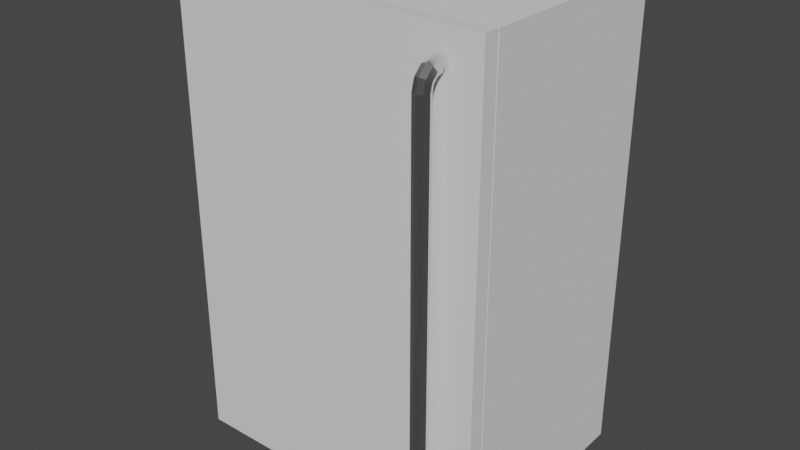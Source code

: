 # Source: FridgeModel.blend  (saved by Blender 2.93.20; exported with 4.5.12 LTS)
import bpy
from mathutils import Matrix  # noqa: F401  (used for matrix-valued properties, if any)

bpy.ops.wm.read_factory_settings(use_empty=True)
scene = bpy.context.scene
scene.name = 'Scene'

# ---- collections
col_collection = bpy.data.collections.new('Collection'); scene.collection.children.link(col_collection)

# ---- materials (node trees are filled in below, after node groups)
mat_fridgebody = bpy.data.materials.new('FridgeBody')
mat_fridgeshelves = bpy.data.materials.new('FridgeShelves')
mat_handle = bpy.data.materials.new('Handle')
mat_fridgedoor = bpy.data.materials.new('FridgeDoor')

# ---- material node trees
mat_fridgebody.use_nodes = True; mat_fridgebody.node_tree.nodes.clear()
_N = mat_fridgebody.node_tree.nodes; _L = mat_fridgebody.node_tree.links
n0 = _N.new('ShaderNodeBsdfPrincipled'); n0.name = 'Principled BSDF'; n0.location = (10, 300)
n0.distribution = 'GGX'
n0.subsurface_method = 'BURLEY'
n0.inputs[1].default_value = 0.06667
n0.inputs[2].default_value = 0.125
n0.inputs[3].default_value = 1.45
n0.inputs[13].default_value = 0.0
n0.inputs[27].default_value = (0.0, 0.0, 0.0, 1.0)
n0.inputs[28].default_value = 1.0
n1 = _N.new('ShaderNodeOutputMaterial'); n1.name = 'Material Output'; n1.location = (300, 300)
_L.new(n0.outputs[0], n1.inputs[0])
n1.is_active_output = True
mat_fridgeshelves.use_nodes = True; mat_fridgeshelves.node_tree.nodes.clear()
_N = mat_fridgeshelves.node_tree.nodes; _L = mat_fridgeshelves.node_tree.links
n0 = _N.new('ShaderNodeBsdfPrincipled'); n0.name = 'Principled BSDF'; n0.location = (10, 300)
n0.distribution = 'GGX'
n0.subsurface_method = 'BURLEY'
n0.inputs[0].default_value = (0.4869, 0.4869, 0.4869, 1.0)
n0.inputs[1].default_value = 0.6544
n0.inputs[2].default_value = 0.4559
n0.inputs[3].default_value = 1.45
n0.inputs[13].default_value = 0.0
n0.inputs[27].default_value = (0.0, 0.0, 0.0, 1.0)
n0.inputs[28].default_value = 1.0
n1 = _N.new('ShaderNodeOutputMaterial'); n1.name = 'Material Output'; n1.location = (300, 300)
_L.new(n0.outputs[0], n1.inputs[0])
n1.is_active_output = True
mat_handle.use_nodes = True; mat_handle.node_tree.nodes.clear()
_N = mat_handle.node_tree.nodes; _L = mat_handle.node_tree.links
n0 = _N.new('ShaderNodeBsdfPrincipled'); n0.name = 'Principled BSDF'; n0.location = (10, 300)
n0.distribution = 'GGX'
n0.subsurface_method = 'BURLEY'
n0.inputs[1].default_value = 1.0
n0.inputs[2].default_value = 0.2059
n0.inputs[3].default_value = 1.45
n0.inputs[13].default_value = 0.0
n0.inputs[27].default_value = (0.0, 0.0, 0.0, 1.0)
n0.inputs[28].default_value = 1.0
n1 = _N.new('ShaderNodeOutputMaterial'); n1.name = 'Material Output'; n1.location = (300, 300)
_L.new(n0.outputs[0], n1.inputs[0])
n1.is_active_output = True
mat_fridgedoor.use_nodes = True; mat_fridgedoor.node_tree.nodes.clear()
_N = mat_fridgedoor.node_tree.nodes; _L = mat_fridgedoor.node_tree.links
n0 = _N.new('ShaderNodeBsdfPrincipled'); n0.name = 'Principled BSDF'; n0.location = (10, 300)
n0.distribution = 'GGX'
n0.subsurface_method = 'BURLEY'
n0.inputs[3].default_value = 1.45
n0.inputs[27].default_value = (0.0, 0.0, 0.0, 1.0)
n0.inputs[28].default_value = 1.0
n1 = _N.new('ShaderNodeOutputMaterial'); n1.name = 'Material Output'; n1.location = (300, 300)
_L.new(n0.outputs[0], n1.inputs[0])
n1.is_active_output = True

# ---- world
world_world = bpy.data.worlds.new('World'); scene.world = world_world
world_world.use_nodes = True; world_world.node_tree.nodes.clear()
_N = world_world.node_tree.nodes; _L = world_world.node_tree.links
n0 = _N.new('ShaderNodeOutputWorld'); n0.name = 'World Output'; n0.location = (300, 300)
n1 = _N.new('ShaderNodeBackground'); n1.name = 'Background'; n1.location = (10, 300)
n1.inputs[0].default_value = (0.05088, 0.05088, 0.05088, 1.0)
_L.new(n1.outputs[0], n0.inputs[0])
n0.is_active_output = True
world_world.color = (0.05088, 0.05088, 0.05088)
world_world.use_sun_shadow = False
world_world.sun_shadow_jitter_overblur = 0.0

# ---- meshes
me_cube = bpy.data.meshes.new('Cube')
me_cube.from_pydata([(-0.4919, 0.3669, 1.536), (0.4919, 0.3669, 1.536), (-0.4919, -0.3061, 1.536), (0.4919, -0.3061, 0.03579), (0.4919, -0.3061, 1.536), (-0.4919, -0.3061, 0.03579), (0.4919, 0.3669, 0.03579), (-0.4919, 0.3669, 0.03579), (0.5272, -0.3061, 0.0004305), (0.5272, -0.3061, 1.571), (-0.5272, -0.3061, 1.571), (-0.5272, -0.3061, 0.0004305), (0.5207, 0.3957, 0.006918), (-0.5207, 0.3957, 0.006918), (0.5207, 0.3957, 1.565), (-0.5207, 0.3957, 1.565), (0.4919, -0.3061, 0.3969), (0.4919, -0.3061, 0.4247), (0.4919, -0.3061, 0.7719), (0.4919, -0.3061, 0.7997), (0.4919, -0.3061, 1.147), (0.4919, -0.3061, 1.175), (-0.4919, -0.3061, 1.175), (-0.4919, -0.3061, 1.147), (-0.4919, -0.3061, 0.7997), (-0.4919, -0.3061, 0.7719), (-0.4919, -0.3061, 0.4247), (-0.4919, -0.3061, 0.3969), (0.4919, 0.3669, 1.175), (0.4919, 0.3669, 1.147), (0.4919, 0.3669, 0.7997), (0.4919, 0.3669, 0.7719), (0.4919, 0.3669, 0.4247), (0.4919, 0.3669, 0.3969), (-0.4919, 0.3669, 0.3969), (-0.4919, 0.3669, 0.4247), (-0.4919, 0.3669, 0.7719), (-0.4919, 0.3669, 0.7997), (-0.4919, 0.3669, 1.147), (-0.4919, 0.3669, 1.175)], [], [(20, 29, 30, 19), (1, 0, 39, 28), (9, 8, 12, 14), (15, 13, 11, 10), (15, 10, 9, 14), (8, 11, 13, 12), (3, 6, 7, 5), (18, 31, 32, 17), (38, 23, 24, 37), (4, 2, 0, 1), (14, 12, 13, 15), (29, 38, 37, 30), (31, 36, 35, 32), (33, 34, 7, 6), (2, 4, 9, 10, 11, 5, 27, 26, 25, 24, 23, 22), (36, 25, 26, 35), (34, 27, 5, 7), (0, 2, 22, 39), (4, 1, 28, 21), (16, 33, 6, 3), (5, 11, 8, 9, 4, 21, 20, 19, 18, 17, 16, 3), (28, 39, 22, 21), (29, 20, 23, 38), (23, 20, 21, 22), (30, 37, 24, 19), (31, 18, 25, 36), (25, 18, 19, 24), (32, 35, 26, 17), (33, 16, 27, 34), (27, 16, 17, 26)])
me_cube.polygons.foreach_set('material_index', [1, 1, 0, 0, 0, 0, 1, 1, 1, 0, 0, 1, 1, 1, 0, 1, 1, 1, 1, 1, 0, 1, 1, 1, 1, 1, 1, 1, 1, 1])
_uv = me_cube.uv_layers.new(name='UVMap')
_uv.uv.foreach_set('vector', [0.627, 0.727, 0.627, 0.5027, 0.627, 0.5027, 0.627, 0.727, 0.627, 0.5027, 0.873, 0.5027, 0.873, 0.5027, 0.627, 0.5027, 0.627, 0.727, 0.627, 0.727, 0.627, 0.5027, 0.627, 0.5027, 0.873, 0.5027, 0.873, 0.5027, 0.873, 0.727, 0.873, 0.727, 0.873, 0.5027, 0.873, 0.727, 0.627, 0.727, 0.627, 0.5027, 0.627, 0.727, 0.873, 0.727, 0.873, 0.5027, 0.627, 0.5027, 0.627, 0.727, 0.627, 0.5027, 0.873, 0.5027, 0.873, 0.727, 0.627, 0.727, 0.627, 0.5027, 0.627, 0.5027, 0.627, 0.727, 0.873, 0.5027, 0.873, 0.727, 0.873, 0.727, 0.873, 0.5027, 0.627, 0.727, 0.873, 0.727, 0.873, 0.5027, 0.627, 0.5027, 0.627, 0.5027, 0.627, 0.5027, 0.873, 0.5027, 0.873, 0.5027, 0.627, 0.5027, 0.873, 0.5027, 0.873, 0.5027, 0.627, 0.5027, 0.627, 0.5027, 0.873, 0.5027, 0.873, 0.5027, 0.627, 0.5027, 0.627, 0.5027, 0.873, 0.5027, 0.873, 0.5027, 0.627, 0.5027, 0.873, 0.727, 0.627, 0.727, 0.627, 0.727, 0.873, 0.727, 0.873, 0.727, 0.873, 0.727, 0.873, 0.727, 0.873, 0.727, 0.873, 0.727, 0.873, 0.727, 0.873, 0.727, 0.873, 0.727, 0.873, 0.5027, 0.873, 0.727, 0.873, 0.727, 0.873, 0.5027, 0.873, 0.5027, 0.873, 0.727, 0.873, 0.727, 0.873, 0.5027, 0.873, 0.5027, 0.873, 0.727, 0.873, 0.727, 0.873, 0.5027, 0.627, 0.727, 0.627, 0.5027, 0.627, 0.5027, 0.627, 0.727, 0.627, 0.727, 0.627, 0.5027, 0.627, 0.5027, 0.627, 0.727, 0.873, 0.727, 0.873, 0.727, 0.627, 0.727, 0.627, 0.727, 0.627, 0.727, 0.627, 0.727, 0.627, 0.727, 0.627, 0.727, 0.627, 0.727, 0.627, 0.727, 0.627, 0.727, 0.627, 0.727, 0.627, 0.5027, 0.873, 0.5027, 0.873, 0.727, 0.627, 0.727, 0.627, 0.5027, 0.627, 0.727, 0.873, 0.727, 0.873, 0.5027, 0.873, 0.727, 0.627, 0.727, 0.627, 0.727, 0.873, 0.727, 0.627, 0.5027, 0.873, 0.5027, 0.873, 0.727, 0.627, 0.727, 0.627, 0.5027, 0.627, 0.727, 0.873, 0.727, 0.873, 0.5027, 0.873, 0.727, 0.627, 0.727, 0.627, 0.727, 0.873, 0.727, 0.627, 0.5027, 0.873, 0.5027, 0.873, 0.727, 0.627, 0.727, 0.627, 0.5027, 0.627, 0.727, 0.873, 0.727, 0.873, 0.5027, 0.873, 0.727, 0.627, 0.727, 0.627, 0.727, 0.873, 0.727])
me_cube.materials.append(mat_fridgebody)
me_cube.materials.append(mat_fridgeshelves)
me_cube.use_remesh_fix_poles = True
me_cube.use_remesh_preserve_attributes = False
me_cube.use_mirror_vertex_groups = False
me_cube.update()
me_cylinder = bpy.data.meshes.new('Cylinder')
me_cylinder.from_pydata([(-5.96e-08, 0.01869, -0.6), (-5.96e-08, 0.01869, 0.6), (0.01768, 0.01136, -0.6), (0.01768, 0.01136, 0.6), (0.025, -0.006314, -0.6), (0.025, -0.006314, 0.6), (0.01768, -0.02399, -0.6), (0.01768, -0.02399, 0.6), (-5.96e-08, -0.03131, -0.6), (-5.96e-08, -0.03131, 0.6), (-0.01768, -0.02399, -0.6), (-0.01768, -0.02399, 0.6), (-0.025, -0.006314, -0.6), (-0.025, -0.006314, 0.6), (-0.01768, 0.01136, -0.6), (-0.01768, 0.01136, 0.6), (-5.96e-08, 0.02276, 0.6142), (0.01768, 0.01641, 0.6179), (0.025, 0.001104, 0.6267), (0.01768, -0.0142, 0.6356), (-5.96e-08, -0.02055, 0.6392), (-0.01768, -0.0142, 0.6356), (-0.025, 0.001104, 0.6267), (-0.01768, 0.01641, 0.6179), (-5.96e-08, 0.03339, 0.6245), (0.01768, 0.02973, 0.6308), (0.025, 0.02089, 0.6462), (0.01768, 0.01205, 0.6615), (-5.96e-08, 0.008391, 0.6678), (-0.01768, 0.01205, 0.6615), (-0.025, 0.02089, 0.6462), (-0.01768, 0.02973, 0.6308), (-5.96e-08, 0.04774, 0.6281), (0.01768, 0.04774, 0.6354), (0.025, 0.04774, 0.6531), (0.01768, 0.04774, 0.6708), (-5.96e-08, 0.04774, 0.6781), (-0.01768, 0.04774, 0.6708), (-0.025, 0.04774, 0.6531), (-0.01768, 0.04774, 0.6354), (-5.96e-08, 0.02276, -0.6142), (0.01768, 0.01641, -0.6179), (0.025, 0.001104, -0.6267), (0.01768, -0.0142, -0.6356), (-5.96e-08, -0.02055, -0.6392), (-0.01768, -0.0142, -0.6356), (-0.025, 0.001104, -0.6267), (-0.01768, 0.01641, -0.6179), (-5.96e-08, 0.03339, -0.6245), (0.01768, 0.02973, -0.6308), (0.025, 0.02089, -0.6462), (0.01768, 0.01205, -0.6615), (-5.96e-08, 0.008391, -0.6678), (-0.01768, 0.01205, -0.6615), (-0.025, 0.02089, -0.6462), (-0.01768, 0.02973, -0.6308), (-5.96e-08, 0.04774, -0.6281), (0.01768, 0.04774, -0.6354), (0.025, 0.04774, -0.6531), (0.01768, 0.04774, -0.6708), (-5.96e-08, 0.04774, -0.6781), (-0.01768, 0.04774, -0.6708), (-0.025, 0.04774, -0.6531), (-0.01768, 0.04774, -0.6354)], [], [(8, 44, 43, 6), (0, 40, 47, 14), (4, 42, 41, 2), (12, 46, 45, 10), (2, 41, 40, 0), (6, 43, 42, 4), (14, 47, 46, 12), (10, 45, 44, 8), (1, 15, 23, 16), (5, 3, 17, 18), (13, 11, 21, 22), (3, 1, 16, 17), (7, 5, 18, 19), (15, 13, 22, 23), (11, 9, 20, 21), (9, 7, 19, 20), (18, 17, 25, 26), (23, 22, 30, 31), (21, 20, 28, 29), (19, 18, 26, 27), (17, 16, 24, 25), (16, 23, 31, 24), (22, 21, 29, 30), (20, 19, 27, 28), (24, 31, 39, 32), (30, 29, 37, 38), (28, 27, 35, 36), (26, 25, 33, 34), (31, 30, 38, 39), (29, 28, 36, 37), (27, 26, 34, 35), (25, 24, 32, 33), (12, 10, 11, 13), (10, 8, 9, 11), (8, 6, 7, 9), (6, 4, 5, 7), (4, 2, 3, 5), (0, 14, 15, 1), (2, 0, 1, 3), (42, 50, 49, 41), (47, 55, 54, 46), (45, 53, 52, 44), (43, 51, 50, 42), (41, 49, 48, 40), (40, 48, 55, 47), (46, 54, 53, 45), (44, 52, 51, 43), (48, 56, 63, 55), (54, 62, 61, 53), (52, 60, 59, 51), (50, 58, 57, 49), (55, 63, 62, 54), (53, 61, 60, 52), (51, 59, 58, 50), (49, 57, 56, 48), (14, 12, 13, 15)])
_uv = me_cylinder.uv_layers.new(name='UVMap')
_uv.uv.foreach_set('vector', [0.5, 1.0, 0.5, 1.0, 0.625, 1.0, 0.625, 1.0, 0.0, 1.0, 0.0, 1.0, 0.125, 1.0, 0.125, 1.0, 0.75, 1.0, 0.75, 1.0, 0.875, 1.0, 0.875, 1.0, 0.25, 1.0, 0.25, 1.0, 0.375, 1.0, 0.375, 1.0, 0.875, 1.0, 0.875, 1.0, 1.0, 1.0, 1.0, 1.0, 0.625, 1.0, 0.625, 1.0, 0.75, 1.0, 0.75, 1.0, 0.125, 1.0, 0.125, 1.0, 0.25, 1.0, 0.25, 1.0, 0.375, 1.0, 0.375, 1.0, 0.5, 1.0, 0.5, 1.0, 0.0, 1.0, 0.125, 1.0, 0.125, 1.0, 0.0, 1.0, 0.75, 1.0, 0.875, 1.0, 0.875, 1.0, 0.75, 1.0, 0.25, 1.0, 0.375, 1.0, 0.375, 1.0, 0.25, 1.0, 0.875, 1.0, 1.0, 1.0, 1.0, 1.0, 0.875, 1.0, 0.625, 1.0, 0.75, 1.0, 0.75, 1.0, 0.625, 1.0, 0.125, 1.0, 0.25, 1.0, 0.25, 1.0, 0.125, 1.0, 0.375, 1.0, 0.5, 1.0, 0.5, 1.0, 0.375, 1.0, 0.5, 1.0, 0.625, 1.0, 0.625, 1.0, 0.5, 1.0, 0.75, 1.0, 0.875, 1.0, 0.875, 1.0, 0.75, 1.0, 0.125, 1.0, 0.25, 1.0, 0.25, 1.0, 0.125, 1.0, 0.375, 1.0, 0.5, 1.0, 0.5, 1.0, 0.375, 1.0, 0.625, 1.0, 0.75, 1.0, 0.75, 1.0, 0.625, 1.0, 0.875, 1.0, 1.0, 1.0, 1.0, 1.0, 0.875, 1.0, 0.0, 1.0, 0.125, 1.0, 0.125, 1.0, 0.0, 1.0, 0.25, 1.0, 0.375, 1.0, 0.375, 1.0, 0.25, 1.0, 0.5, 1.0, 0.625, 1.0, 0.625, 1.0, 0.5, 1.0, 0.0, 1.0, 0.125, 1.0, 0.125, 1.0, 0.0, 1.0, 0.25, 1.0, 0.375, 1.0, 0.375, 1.0, 0.25, 1.0, 0.5, 1.0, 0.625, 1.0, 0.625, 1.0, 0.5, 1.0, 0.75, 1.0, 0.875, 1.0, 0.875, 1.0, 0.75, 1.0, 0.125, 1.0, 0.25, 1.0, 0.25, 1.0, 0.125, 1.0, 0.375, 1.0, 0.5, 1.0, 0.5, 1.0, 0.375, 1.0, 0.625, 1.0, 0.75, 1.0, 0.75, 1.0, 0.625, 1.0, 0.875, 1.0, 1.0, 1.0, 1.0, 1.0, 0.875, 1.0, 0.25, 1.0, 0.375, 1.0, 0.375, 1.0, 0.25, 1.0, 0.375, 1.0, 0.5, 1.0, 0.5, 1.0, 0.375, 1.0, 0.5, 1.0, 0.625, 1.0, 0.625, 1.0, 0.5, 1.0, 0.625, 1.0, 0.75, 1.0, 0.75, 1.0, 0.625, 1.0, 0.75, 1.0, 0.875, 1.0, 0.875, 1.0, 0.75, 1.0, 0.0, 1.0, 0.125, 1.0, 0.125, 1.0, 0.0, 1.0, 0.875, 1.0, 1.0, 1.0, 1.0, 1.0, 0.875, 1.0, 0.75, 1.0, 0.75, 1.0, 0.875, 1.0, 0.875, 1.0, 0.125, 1.0, 0.125, 1.0, 0.25, 1.0, 0.25, 1.0, 0.375, 1.0, 0.375, 1.0, 0.5, 1.0, 0.5, 1.0, 0.625, 1.0, 0.625, 1.0, 0.75, 1.0, 0.75, 1.0, 0.875, 1.0, 0.875, 1.0, 1.0, 1.0, 1.0, 1.0, 0.0, 1.0, 0.0, 1.0, 0.125, 1.0, 0.125, 1.0, 0.25, 1.0, 0.25, 1.0, 0.375, 1.0, 0.375, 1.0, 0.5, 1.0, 0.5, 1.0, 0.625, 1.0, 0.625, 1.0, 0.0, 1.0, 0.0, 1.0, 0.125, 1.0, 0.125, 1.0, 0.25, 1.0, 0.25, 1.0, 0.375, 1.0, 0.375, 1.0, 0.5, 1.0, 0.5, 1.0, 0.625, 1.0, 0.625, 1.0, 0.75, 1.0, 0.75, 1.0, 0.875, 1.0, 0.875, 1.0, 0.125, 1.0, 0.125, 1.0, 0.25, 1.0, 0.25, 1.0, 0.375, 1.0, 0.375, 1.0, 0.5, 1.0, 0.5, 1.0, 0.625, 1.0, 0.625, 1.0, 0.75, 1.0, 0.75, 1.0, 0.875, 1.0, 0.875, 1.0, 1.0, 1.0, 1.0, 1.0, 0.125, 1.0, 0.25, 1.0, 0.25, 1.0, 0.125, 1.0])
me_cylinder.materials.append(mat_handle)
me_cylinder.use_remesh_fix_poles = True
me_cylinder.use_remesh_preserve_attributes = False
me_cylinder.use_mirror_vertex_groups = False
me_cylinder.update()
me_cube_003 = bpy.data.meshes.new('Cube.003')
me_cube_003.from_pydata([(1.038, 0.025, -0.7854), (1.038, 0.025, 0.7854), (-0.01654, 0.025, 0.7854), (-0.01654, 0.025, -0.7854), (1.038, -0.025, -0.7854), (1.038, -0.025, 0.7854), (-0.01654, -0.025, 0.7854), (-0.01654, -0.025, -0.7854)], [], [(0, 1, 5, 4), (3, 0, 4, 7), (2, 3, 7, 6), (1, 2, 6, 5), (4, 5, 6, 7), (0, 3, 2, 1)])
_uv = me_cube_003.uv_layers.new(name='UVMap')
_uv.uv.foreach_set('vector', [0.627, 0.727, 0.627, 0.727, 0.627, 0.727, 0.627, 0.727, 0.873, 0.727, 0.627, 0.727, 0.627, 0.727, 0.873, 0.727, 0.873, 0.727, 0.873, 0.727, 0.873, 0.727, 0.873, 0.727, 0.627, 0.727, 0.873, 0.727, 0.873, 0.727, 0.627, 0.727, 0.627, 0.727, 0.627, 0.727, 0.873, 0.727, 0.873, 0.727, 0.627, 0.727, 0.873, 0.727, 0.873, 0.727, 0.627, 0.727])
me_cube_003.materials.append(mat_fridgedoor)
me_cube_003.use_remesh_fix_poles = True
me_cube_003.use_remesh_preserve_attributes = False
me_cube_003.use_mirror_vertex_groups = False
me_cube_003.update()

# ---- objects
ob_fridge = bpy.data.objects.new('Fridge', me_cube)
ob_handle = bpy.data.objects.new('Handle', me_cylinder)
ob_door = bpy.data.objects.new('Door', me_cube_003)

# ---- transforms, parenting, visibility, modifiers, constraints
ob_fridge.location = (0.0, 0.0, 0.0)
ob_fridge.lineart.crease_threshold = 0.0
ob_handle.parent = ob_door
ob_handle.matrix_parent_inverse = Matrix(((1.0, -0.0, 0.0, 0.5107), (-0.0, 1.0, -0.0, 0.3361), (-0.0, 0.0, 1.0, -0.7824), (-0.0, 0.0, -0.0, 1.0)))
ob_handle.location = (0.3977, -0.4179, 0.8163)
ob_handle.lineart.crease_threshold = 0.0
ob_door.location = (-0.5107, -0.3361, 0.7858)
ob_door.lineart.crease_threshold = 0.0

# ---- collection membership
col_collection.objects.link(ob_fridge)
col_collection.objects.link(ob_handle)
col_collection.objects.link(ob_door)

# ---- scene / render settings (as saved in the file)
scene.frame_start = 1; scene.frame_end = 250; scene.frame_set(0)
scene.render.engine = 'CYCLES'
scene.cycles.use_denoising = False
scene.cycles.samples = 128
scene.cycles.sampling_pattern = 'TABULATED_SOBOL'
scene.cycles.use_light_tree = False
scene.view_settings.view_transform = 'Filmic'
bpy.context.view_layer.update()

# ---- added for rendering (the .blend has no active camera and no usable light): camera, sun
cam_auto = bpy.data.cameras.new('AutoCamera')
cam_auto.lens = 50.0
cam_auto.sensor_width = 36.0
cam_auto.clip_end = 1000.0
ob_auto_camera = bpy.data.objects.new('AutoCamera', cam_auto)
scene.collection.objects.link(ob_auto_camera)
ob_auto_camera.location = (1.91701, -2.32715, 2.31939)
ob_auto_camera.rotation_euler = (1.09748, -7.21219e-08, 0.694738)
scene.camera = ob_auto_camera
light_auto_sun = bpy.data.lights.new('AutoSun', 'SUN')
light_auto_sun.energy = 3.0
light_auto_sun.angle = 0.0523599
ob_auto_sun = bpy.data.objects.new('AutoSun', light_auto_sun)
scene.collection.objects.link(ob_auto_sun)
ob_auto_sun.rotation_euler = (0.872665, 0.174533, 0.523599)
bpy.context.view_layer.update()
